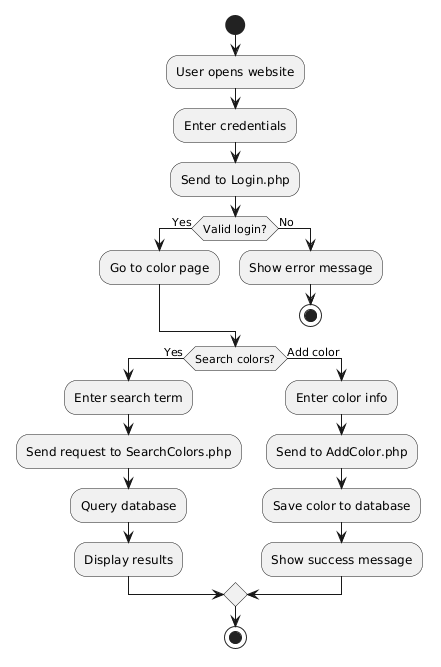

The diagram above was rendered by PlantUML. Its source (embedded in the PNG):
@startuml
start

:User opens website;

:Enter credentials;
:Send to Login.php;

if (Valid login?) then (Yes)
  :Go to color page;
else (No)
  :Show error message;
  stop
endif

if (Search colors?) then (Yes)
  :Enter search term;
  :Send request to SearchColors.php;
  :Query database;
  :Display results;
else (Add color)
  :Enter color info;
  :Send to AddColor.php;
  :Save color to database;
  :Show success message;
endif

stop
@enduml